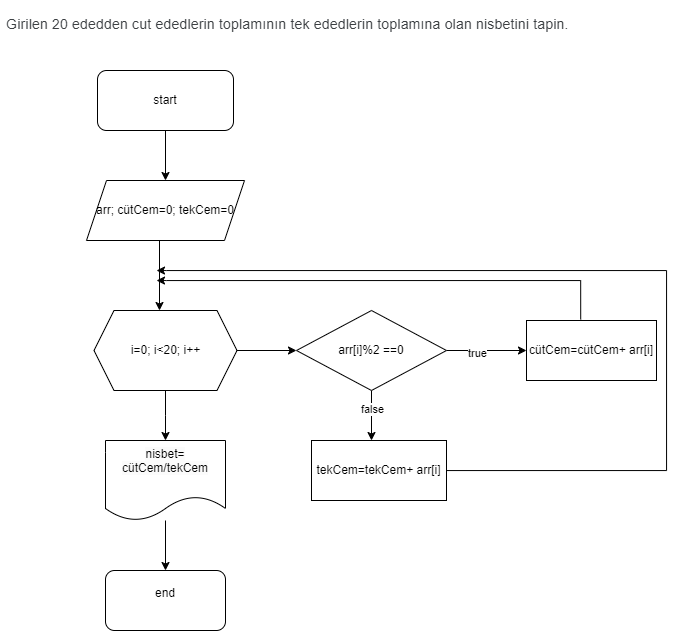

The diagram above was exported from draw.io. Its source (the exported page's mxGraphModel, read from the mxfile embedded in the PNG):
<mxGraphModel dx="1235" dy="655" grid="1" gridSize="10" guides="1" tooltips="1" connect="1" arrows="1" fold="1" page="1" pageScale="1" pageWidth="827" pageHeight="1169" math="0" shadow="0">
  <root>
    <mxCell id="0" />
    <mxCell id="1" parent="0" />
    <mxCell id="8ggK3e26LUZ5-6W5SQgW-1" value="&lt;h1 style=&quot;margin-top: 0px;&quot;&gt;&lt;span style=&quot;color: rgb(60, 64, 67); font-family: Roboto, Arial, sans-serif; font-size: 14px; font-weight: 400; letter-spacing: 0.2px;&quot;&gt;&amp;nbsp;Girilen 20 ededden cut ededlerin toplamının tek ededlerin toplamına olan nisbetini tapin.&lt;/span&gt;&lt;br&gt;&lt;/h1&gt;" style="text;html=1;whiteSpace=wrap;overflow=hidden;rounded=0;" vertex="1" parent="1">
      <mxGeometry x="124" y="10" width="580" height="120" as="geometry" />
    </mxCell>
    <mxCell id="8ggK3e26LUZ5-6W5SQgW-4" style="edgeStyle=orthogonalEdgeStyle;rounded=0;orthogonalLoop=1;jettySize=auto;html=1;" edge="1" parent="1" source="8ggK3e26LUZ5-6W5SQgW-2" target="8ggK3e26LUZ5-6W5SQgW-3">
      <mxGeometry relative="1" as="geometry" />
    </mxCell>
    <mxCell id="8ggK3e26LUZ5-6W5SQgW-2" value="start" style="rounded=1;whiteSpace=wrap;html=1;" vertex="1" parent="1">
      <mxGeometry x="221" y="80" width="136" height="60" as="geometry" />
    </mxCell>
    <mxCell id="8ggK3e26LUZ5-6W5SQgW-12" value="" style="edgeStyle=orthogonalEdgeStyle;rounded=0;orthogonalLoop=1;jettySize=auto;html=1;" edge="1" parent="1">
      <mxGeometry relative="1" as="geometry">
        <mxPoint x="283" y="250" as="sourcePoint" />
        <mxPoint x="283" y="320" as="targetPoint" />
      </mxGeometry>
    </mxCell>
    <mxCell id="8ggK3e26LUZ5-6W5SQgW-3" value="arr; cütCem=0; tekCem=0" style="shape=parallelogram;perimeter=parallelogramPerimeter;whiteSpace=wrap;html=1;fixedSize=1;" vertex="1" parent="1">
      <mxGeometry x="210" y="190" width="158" height="60" as="geometry" />
    </mxCell>
    <mxCell id="8ggK3e26LUZ5-6W5SQgW-8" style="edgeStyle=orthogonalEdgeStyle;rounded=0;orthogonalLoop=1;jettySize=auto;html=1;entryX=0;entryY=0.5;entryDx=0;entryDy=0;" edge="1" parent="1" source="8ggK3e26LUZ5-6W5SQgW-5" target="8ggK3e26LUZ5-6W5SQgW-7">
      <mxGeometry relative="1" as="geometry" />
    </mxCell>
    <mxCell id="8ggK3e26LUZ5-6W5SQgW-23" style="edgeStyle=orthogonalEdgeStyle;rounded=0;orthogonalLoop=1;jettySize=auto;html=1;exitX=0.5;exitY=1;exitDx=0;exitDy=0;entryX=0.5;entryY=0;entryDx=0;entryDy=0;" edge="1" parent="1" source="8ggK3e26LUZ5-6W5SQgW-5">
      <mxGeometry relative="1" as="geometry">
        <mxPoint x="289" y="450" as="targetPoint" />
      </mxGeometry>
    </mxCell>
    <mxCell id="8ggK3e26LUZ5-6W5SQgW-5" value="i=0; i&amp;lt;20; i++" style="shape=hexagon;perimeter=hexagonPerimeter2;whiteSpace=wrap;html=1;fixedSize=1;" vertex="1" parent="1">
      <mxGeometry x="217.5" y="320" width="143" height="80" as="geometry" />
    </mxCell>
    <mxCell id="8ggK3e26LUZ5-6W5SQgW-10" style="edgeStyle=orthogonalEdgeStyle;rounded=0;orthogonalLoop=1;jettySize=auto;html=1;exitX=1;exitY=0.5;exitDx=0;exitDy=0;" edge="1" parent="1" source="8ggK3e26LUZ5-6W5SQgW-7" target="8ggK3e26LUZ5-6W5SQgW-9">
      <mxGeometry relative="1" as="geometry" />
    </mxCell>
    <mxCell id="8ggK3e26LUZ5-6W5SQgW-13" value="true" style="edgeLabel;html=1;align=center;verticalAlign=middle;resizable=0;points=[];" vertex="1" connectable="0" parent="8ggK3e26LUZ5-6W5SQgW-10">
      <mxGeometry x="-0.23" y="-2" relative="1" as="geometry">
        <mxPoint as="offset" />
      </mxGeometry>
    </mxCell>
    <mxCell id="8ggK3e26LUZ5-6W5SQgW-14" style="edgeStyle=orthogonalEdgeStyle;rounded=0;orthogonalLoop=1;jettySize=auto;html=1;exitX=0.5;exitY=1;exitDx=0;exitDy=0;" edge="1" parent="1" source="8ggK3e26LUZ5-6W5SQgW-7">
      <mxGeometry relative="1" as="geometry">
        <mxPoint x="495" y="450" as="targetPoint" />
      </mxGeometry>
    </mxCell>
    <mxCell id="8ggK3e26LUZ5-6W5SQgW-15" value="false" style="edgeLabel;html=1;align=center;verticalAlign=middle;resizable=0;points=[];" vertex="1" connectable="0" parent="8ggK3e26LUZ5-6W5SQgW-14">
      <mxGeometry x="-0.2714" relative="1" as="geometry">
        <mxPoint as="offset" />
      </mxGeometry>
    </mxCell>
    <mxCell id="8ggK3e26LUZ5-6W5SQgW-7" value="arr[i]%2 ==0" style="rhombus;whiteSpace=wrap;html=1;" vertex="1" parent="1">
      <mxGeometry x="420" y="320" width="150" height="80" as="geometry" />
    </mxCell>
    <mxCell id="8ggK3e26LUZ5-6W5SQgW-11" style="edgeStyle=orthogonalEdgeStyle;rounded=0;orthogonalLoop=1;jettySize=auto;html=1;exitX=0.417;exitY=-0.017;exitDx=0;exitDy=0;exitPerimeter=0;" edge="1" parent="1" source="8ggK3e26LUZ5-6W5SQgW-9">
      <mxGeometry relative="1" as="geometry">
        <mxPoint x="280" y="290" as="targetPoint" />
        <mxPoint x="700" y="310" as="sourcePoint" />
        <Array as="points">
          <mxPoint x="704" y="290" />
          <mxPoint x="290" y="290" />
        </Array>
      </mxGeometry>
    </mxCell>
    <mxCell id="8ggK3e26LUZ5-6W5SQgW-9" value="cütCem=cütCem+&amp;nbsp;arr[i]" style="rounded=0;whiteSpace=wrap;html=1;" vertex="1" parent="1">
      <mxGeometry x="650" y="330" width="130" height="60" as="geometry" />
    </mxCell>
    <mxCell id="8ggK3e26LUZ5-6W5SQgW-20" style="edgeStyle=orthogonalEdgeStyle;rounded=0;orthogonalLoop=1;jettySize=auto;html=1;" edge="1" parent="1" source="8ggK3e26LUZ5-6W5SQgW-16">
      <mxGeometry relative="1" as="geometry">
        <mxPoint x="280" y="280" as="targetPoint" />
        <Array as="points">
          <mxPoint x="790" y="480" />
          <mxPoint x="790" y="280" />
          <mxPoint x="290" y="280" />
        </Array>
      </mxGeometry>
    </mxCell>
    <mxCell id="8ggK3e26LUZ5-6W5SQgW-16" value="tekCem=tekCem+&amp;nbsp;arr[i]" style="rounded=0;whiteSpace=wrap;html=1;" vertex="1" parent="1">
      <mxGeometry x="435" y="450" width="135" height="60" as="geometry" />
    </mxCell>
    <mxCell id="8ggK3e26LUZ5-6W5SQgW-29" style="edgeStyle=orthogonalEdgeStyle;rounded=0;orthogonalLoop=1;jettySize=auto;html=1;entryX=0.5;entryY=0;entryDx=0;entryDy=0;" edge="1" parent="1" source="8ggK3e26LUZ5-6W5SQgW-27" target="8ggK3e26LUZ5-6W5SQgW-28">
      <mxGeometry relative="1" as="geometry" />
    </mxCell>
    <mxCell id="8ggK3e26LUZ5-6W5SQgW-27" value="&#10;&lt;span style=&quot;color: rgb(0, 0, 0); font-family: Helvetica; font-size: 12px; font-style: normal; font-variant-ligatures: normal; font-variant-caps: normal; font-weight: 400; letter-spacing: normal; orphans: 2; text-align: center; text-indent: 0px; text-transform: none; widows: 2; word-spacing: 0px; -webkit-text-stroke-width: 0px; white-space: normal; background-color: rgb(251, 251, 251); text-decoration-thickness: initial; text-decoration-style: initial; text-decoration-color: initial; display: inline !important; float: none;&quot;&gt;nisbet= cütCem/tekCem&lt;/span&gt;&#10;&#10;" style="shape=document;whiteSpace=wrap;html=1;boundedLbl=1;" vertex="1" parent="1">
      <mxGeometry x="229" y="450" width="120" height="80" as="geometry" />
    </mxCell>
    <mxCell id="8ggK3e26LUZ5-6W5SQgW-28" value="end&lt;div&gt;&lt;br&gt;&lt;/div&gt;" style="rounded=1;whiteSpace=wrap;html=1;" vertex="1" parent="1">
      <mxGeometry x="229" y="580" width="120" height="60" as="geometry" />
    </mxCell>
  </root>
</mxGraphModel>